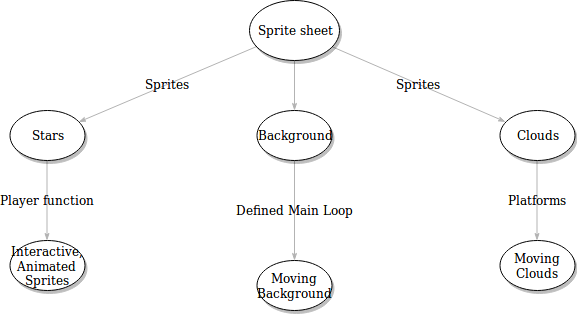

The diagram above was exported from draw.io. Its source (the exported page's mxGraphModel, read from the mxfile embedded in the PNG):
<mxGraphModel dx="1365" dy="777" grid="1" gridSize="10" guides="1" tooltips="1" connect="1" arrows="1" fold="1" page="1" pageScale="1" pageWidth="1100" pageHeight="850" background="#ffffff" math="0" shadow="0">
  <root>
    <mxCell id="0" />
    <mxCell id="1" parent="0" />
    <mxCell id="1ea317790d2ca983-12" style="edgeStyle=none;rounded=1;html=1;labelBackgroundColor=none;startArrow=none;startFill=0;startSize=5;endArrow=classicThin;endFill=1;endSize=5;jettySize=auto;orthogonalLoop=1;strokeColor=#B3B3B3;strokeWidth=1;fontFamily=Verdana;fontSize=12;fontColor=#000000;" parent="1" source="1ea317790d2ca983-1" target="1ea317790d2ca983-2" edge="1">
      <mxGeometry relative="1" as="geometry" />
    </mxCell>
    <mxCell id="1ea317790d2ca983-13" value="Sprites" style="edgeStyle=none;rounded=1;html=1;labelBackgroundColor=none;startArrow=none;startFill=0;startSize=5;endArrow=classicThin;endFill=1;endSize=5;jettySize=auto;orthogonalLoop=1;strokeColor=#B3B3B3;strokeWidth=1;fontFamily=Verdana;fontSize=12;fontColor=#000000;" parent="1" source="1ea317790d2ca983-1" target="1ea317790d2ca983-9" edge="1">
      <mxGeometry relative="1" as="geometry" />
    </mxCell>
    <mxCell id="1ea317790d2ca983-14" value="Sprites" style="edgeStyle=none;rounded=1;html=1;labelBackgroundColor=none;startArrow=none;startFill=0;startSize=5;endArrow=classicThin;endFill=1;endSize=5;jettySize=auto;orthogonalLoop=1;strokeColor=#B3B3B3;strokeWidth=1;fontFamily=Verdana;fontSize=12;fontColor=#000000;" parent="1" source="1ea317790d2ca983-1" target="1ea317790d2ca983-3" edge="1">
      <mxGeometry relative="1" as="geometry" />
    </mxCell>
    <mxCell id="1ea317790d2ca983-1" value="Sprite sheet" style="ellipse;whiteSpace=wrap;html=1;rounded=0;shadow=1;comic=0;labelBackgroundColor=none;strokeColor=#000000;strokeWidth=1;fillColor=#FFFFFF;fontFamily=Verdana;fontSize=12;fontColor=#000000;align=center;" parent="1" vertex="1">
      <mxGeometry x="450" y="80" width="90" height="60" as="geometry" />
    </mxCell>
    <mxCell id="1ea317790d2ca983-21" value="Defined Main Loop" style="edgeStyle=none;rounded=1;html=1;labelBackgroundColor=none;startArrow=none;startFill=0;startSize=5;endArrow=classicThin;endFill=1;endSize=5;jettySize=auto;orthogonalLoop=1;strokeColor=#B3B3B3;strokeWidth=1;fontFamily=Verdana;fontSize=12;fontColor=#000000;" parent="1" source="1ea317790d2ca983-2" target="1ea317790d2ca983-7" edge="1">
      <mxGeometry relative="1" as="geometry" />
    </mxCell>
    <mxCell id="1ea317790d2ca983-2" value="Background" style="ellipse;whiteSpace=wrap;html=1;rounded=0;shadow=1;comic=0;labelBackgroundColor=none;strokeColor=#000000;strokeWidth=1;fillColor=#FFFFFF;fontFamily=Verdana;fontSize=12;fontColor=#000000;align=center;" parent="1" vertex="1">
      <mxGeometry x="457.5" y="190" width="75" height="50" as="geometry" />
    </mxCell>
    <mxCell id="1ea317790d2ca983-15" value="Platforms" style="edgeStyle=none;rounded=1;html=1;labelBackgroundColor=none;startArrow=none;startFill=0;startSize=5;endArrow=classicThin;endFill=1;endSize=5;jettySize=auto;orthogonalLoop=1;strokeColor=#B3B3B3;strokeWidth=1;fontFamily=Verdana;fontSize=12;fontColor=#000000;" parent="1" source="1ea317790d2ca983-3" target="1ea317790d2ca983-4" edge="1">
      <mxGeometry relative="1" as="geometry" />
    </mxCell>
    <mxCell id="1ea317790d2ca983-3" value="Clouds" style="ellipse;whiteSpace=wrap;html=1;rounded=0;shadow=1;comic=0;labelBackgroundColor=none;strokeColor=#000000;strokeWidth=1;fillColor=#FFFFFF;fontFamily=Verdana;fontSize=12;fontColor=#000000;align=center;" parent="1" vertex="1">
      <mxGeometry x="700" y="190" width="75" height="50" as="geometry" />
    </mxCell>
    <mxCell id="1ea317790d2ca983-4" value="Moving Clouds" style="ellipse;whiteSpace=wrap;html=1;rounded=0;shadow=1;comic=0;labelBackgroundColor=none;strokeColor=#000000;strokeWidth=1;fillColor=#FFFFFF;fontFamily=Verdana;fontSize=12;fontColor=#000000;align=center;" parent="1" vertex="1">
      <mxGeometry x="700" y="320" width="75" height="50" as="geometry" />
    </mxCell>
    <mxCell id="1ea317790d2ca983-7" value="Moving Background" style="ellipse;whiteSpace=wrap;html=1;rounded=0;shadow=1;comic=0;labelBackgroundColor=none;strokeColor=#000000;strokeWidth=1;fillColor=#FFFFFF;fontFamily=Verdana;fontSize=12;fontColor=#000000;align=center;" parent="1" vertex="1">
      <mxGeometry x="457.5" y="340" width="75" height="50" as="geometry" />
    </mxCell>
    <mxCell id="1ea317790d2ca983-19" value="Player function" style="edgeStyle=none;rounded=1;html=1;labelBackgroundColor=none;startArrow=none;startFill=0;startSize=5;endArrow=classicThin;endFill=1;endSize=5;jettySize=auto;orthogonalLoop=1;strokeColor=#B3B3B3;strokeWidth=1;fontFamily=Verdana;fontSize=12;fontColor=#000000;" parent="1" source="1ea317790d2ca983-9" target="1ea317790d2ca983-10" edge="1">
      <mxGeometry relative="1" as="geometry">
        <mxPoint as="offset" />
      </mxGeometry>
    </mxCell>
    <mxCell id="1ea317790d2ca983-9" value="Stars" style="ellipse;whiteSpace=wrap;html=1;rounded=0;shadow=1;comic=0;labelBackgroundColor=none;strokeColor=#000000;strokeWidth=1;fillColor=#FFFFFF;fontFamily=Verdana;fontSize=12;fontColor=#000000;align=center;" parent="1" vertex="1">
      <mxGeometry x="210" y="190" width="75" height="50" as="geometry" />
    </mxCell>
    <mxCell id="1ea317790d2ca983-10" value="Interactive, Animated Sprites" style="ellipse;whiteSpace=wrap;html=1;rounded=0;shadow=1;comic=0;labelBackgroundColor=none;strokeColor=#000000;strokeWidth=1;fillColor=#FFFFFF;fontFamily=Verdana;fontSize=12;fontColor=#000000;align=center;" parent="1" vertex="1">
      <mxGeometry x="210" y="320" width="75" height="50" as="geometry" />
    </mxCell>
  </root>
</mxGraphModel>